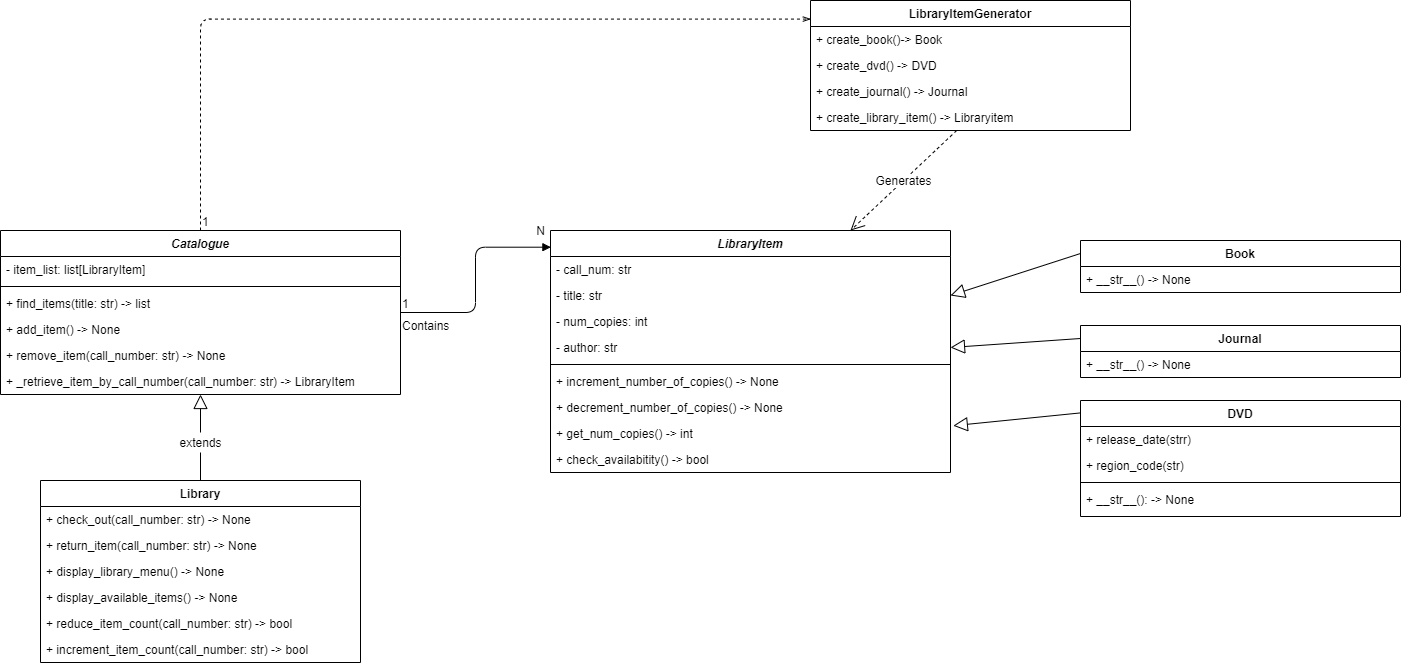

The diagram above was exported from draw.io. Its source (the exported page's mxGraphModel, read from the mxfile embedded in the PNG):
<mxGraphModel dx="1550" dy="1948" grid="1" gridSize="10" guides="1" tooltips="1" connect="1" arrows="1" fold="1" page="1" pageScale="1" pageWidth="827" pageHeight="1169" math="0" shadow="0">
  <root>
    <mxCell id="0" />
    <mxCell id="1" parent="0" />
    <mxCell id="p1MqjAtDSBSIUrhIDwsq-1" value="Library" style="swimlane;fontStyle=1;align=center;verticalAlign=top;childLayout=stackLayout;horizontal=1;startSize=26;horizontalStack=0;resizeParent=1;resizeParentMax=0;resizeLast=0;collapsible=1;marginBottom=0;" parent="1" vertex="1">
      <mxGeometry x="70" y="310" width="320" height="182" as="geometry" />
    </mxCell>
    <mxCell id="p1MqjAtDSBSIUrhIDwsq-4" value="+ check_out(call_number: str) -&gt; None" style="text;strokeColor=none;fillColor=none;align=left;verticalAlign=top;spacingLeft=4;spacingRight=4;overflow=hidden;rotatable=0;points=[[0,0.5],[1,0.5]];portConstraint=eastwest;" parent="p1MqjAtDSBSIUrhIDwsq-1" vertex="1">
      <mxGeometry y="26" width="320" height="26" as="geometry" />
    </mxCell>
    <mxCell id="p1MqjAtDSBSIUrhIDwsq-13" value="+ return_item(call_number: str) -&gt; None" style="text;strokeColor=none;fillColor=none;align=left;verticalAlign=top;spacingLeft=4;spacingRight=4;overflow=hidden;rotatable=0;points=[[0,0.5],[1,0.5]];portConstraint=eastwest;" parent="p1MqjAtDSBSIUrhIDwsq-1" vertex="1">
      <mxGeometry y="52" width="320" height="26" as="geometry" />
    </mxCell>
    <mxCell id="p1MqjAtDSBSIUrhIDwsq-14" value="+ display_library_menu() -&gt; None" style="text;strokeColor=none;fillColor=none;align=left;verticalAlign=top;spacingLeft=4;spacingRight=4;overflow=hidden;rotatable=0;points=[[0,0.5],[1,0.5]];portConstraint=eastwest;" parent="p1MqjAtDSBSIUrhIDwsq-1" vertex="1">
      <mxGeometry y="78" width="320" height="26" as="geometry" />
    </mxCell>
    <mxCell id="p1MqjAtDSBSIUrhIDwsq-15" value="+ display_available_items() -&gt; None" style="text;strokeColor=none;fillColor=none;align=left;verticalAlign=top;spacingLeft=4;spacingRight=4;overflow=hidden;rotatable=0;points=[[0,0.5],[1,0.5]];portConstraint=eastwest;" parent="p1MqjAtDSBSIUrhIDwsq-1" vertex="1">
      <mxGeometry y="104" width="320" height="26" as="geometry" />
    </mxCell>
    <mxCell id="p1MqjAtDSBSIUrhIDwsq-16" value="+ reduce_item_count(call_number: str) -&gt; bool" style="text;strokeColor=none;fillColor=none;align=left;verticalAlign=top;spacingLeft=4;spacingRight=4;overflow=hidden;rotatable=0;points=[[0,0.5],[1,0.5]];portConstraint=eastwest;" parent="p1MqjAtDSBSIUrhIDwsq-1" vertex="1">
      <mxGeometry y="130" width="320" height="26" as="geometry" />
    </mxCell>
    <mxCell id="p1MqjAtDSBSIUrhIDwsq-17" value="+ increment_item_count(call_number: str) -&gt; bool" style="text;strokeColor=none;fillColor=none;align=left;verticalAlign=top;spacingLeft=4;spacingRight=4;overflow=hidden;rotatable=0;points=[[0,0.5],[1,0.5]];portConstraint=eastwest;" parent="p1MqjAtDSBSIUrhIDwsq-1" vertex="1">
      <mxGeometry y="156" width="320" height="26" as="geometry" />
    </mxCell>
    <mxCell id="p1MqjAtDSBSIUrhIDwsq-5" value="Catalogue" style="swimlane;fontStyle=3;align=center;verticalAlign=top;childLayout=stackLayout;horizontal=1;startSize=26;horizontalStack=0;resizeParent=1;resizeParentMax=0;resizeLast=0;collapsible=1;marginBottom=0;" parent="1" vertex="1">
      <mxGeometry x="30" y="60" width="400" height="164" as="geometry">
        <mxRectangle x="30" y="60" width="90" height="26" as="alternateBounds" />
      </mxGeometry>
    </mxCell>
    <mxCell id="p1MqjAtDSBSIUrhIDwsq-6" value="- item_list: list[LibraryItem]&#10;" style="text;strokeColor=none;fillColor=none;align=left;verticalAlign=top;spacingLeft=4;spacingRight=4;overflow=hidden;rotatable=0;points=[[0,0.5],[1,0.5]];portConstraint=eastwest;" parent="p1MqjAtDSBSIUrhIDwsq-5" vertex="1">
      <mxGeometry y="26" width="400" height="26" as="geometry" />
    </mxCell>
    <mxCell id="p1MqjAtDSBSIUrhIDwsq-7" value="" style="line;strokeWidth=1;fillColor=none;align=left;verticalAlign=middle;spacingTop=-1;spacingLeft=3;spacingRight=3;rotatable=0;labelPosition=right;points=[];portConstraint=eastwest;" parent="p1MqjAtDSBSIUrhIDwsq-5" vertex="1">
      <mxGeometry y="52" width="400" height="8" as="geometry" />
    </mxCell>
    <mxCell id="p1MqjAtDSBSIUrhIDwsq-8" value="+ find_items(title: str) -&gt; list" style="text;strokeColor=none;fillColor=none;align=left;verticalAlign=top;spacingLeft=4;spacingRight=4;overflow=hidden;rotatable=0;points=[[0,0.5],[1,0.5]];portConstraint=eastwest;" parent="p1MqjAtDSBSIUrhIDwsq-5" vertex="1">
      <mxGeometry y="60" width="400" height="26" as="geometry" />
    </mxCell>
    <mxCell id="p1MqjAtDSBSIUrhIDwsq-9" value="+ add_item() -&gt; None" style="text;strokeColor=none;fillColor=none;align=left;verticalAlign=top;spacingLeft=4;spacingRight=4;overflow=hidden;rotatable=0;points=[[0,0.5],[1,0.5]];portConstraint=eastwest;" parent="p1MqjAtDSBSIUrhIDwsq-5" vertex="1">
      <mxGeometry y="86" width="400" height="26" as="geometry" />
    </mxCell>
    <mxCell id="p1MqjAtDSBSIUrhIDwsq-10" value="+ remove_item(call_number: str) -&gt; None" style="text;strokeColor=none;fillColor=none;align=left;verticalAlign=top;spacingLeft=4;spacingRight=4;overflow=hidden;rotatable=0;points=[[0,0.5],[1,0.5]];portConstraint=eastwest;" parent="p1MqjAtDSBSIUrhIDwsq-5" vertex="1">
      <mxGeometry y="112" width="400" height="26" as="geometry" />
    </mxCell>
    <mxCell id="p1MqjAtDSBSIUrhIDwsq-11" value="+ _retrieve_item_by_call_number(call_number: str) -&gt; LibraryItem" style="text;strokeColor=none;fillColor=none;align=left;verticalAlign=top;spacingLeft=4;spacingRight=4;overflow=hidden;rotatable=0;points=[[0,0.5],[1,0.5]];portConstraint=eastwest;" parent="p1MqjAtDSBSIUrhIDwsq-5" vertex="1">
      <mxGeometry y="138" width="400" height="26" as="geometry" />
    </mxCell>
    <mxCell id="p1MqjAtDSBSIUrhIDwsq-12" value="" style="endArrow=block;endFill=0;endSize=12;html=1;exitX=0.5;exitY=0;exitDx=0;exitDy=0;" parent="1" source="KYqAYhYaDTsOh1y19JVM-4" target="p1MqjAtDSBSIUrhIDwsq-5" edge="1">
      <mxGeometry width="160" relative="1" as="geometry">
        <mxPoint x="220" y="297" as="sourcePoint" />
        <mxPoint x="120" y="260" as="targetPoint" />
      </mxGeometry>
    </mxCell>
    <mxCell id="p1MqjAtDSBSIUrhIDwsq-18" value="LibraryItem" style="swimlane;fontStyle=3;align=center;verticalAlign=top;childLayout=stackLayout;horizontal=1;startSize=26;horizontalStack=0;resizeParent=1;resizeParentMax=0;resizeLast=0;collapsible=1;marginBottom=0;" parent="1" vertex="1">
      <mxGeometry x="580" y="60" width="400" height="242" as="geometry">
        <mxRectangle x="30" y="60" width="90" height="26" as="alternateBounds" />
      </mxGeometry>
    </mxCell>
    <mxCell id="p1MqjAtDSBSIUrhIDwsq-19" value="- call_num: str&#10;" style="text;strokeColor=none;fillColor=none;align=left;verticalAlign=top;spacingLeft=4;spacingRight=4;overflow=hidden;rotatable=0;points=[[0,0.5],[1,0.5]];portConstraint=eastwest;" parent="p1MqjAtDSBSIUrhIDwsq-18" vertex="1">
      <mxGeometry y="26" width="400" height="26" as="geometry" />
    </mxCell>
    <mxCell id="p1MqjAtDSBSIUrhIDwsq-25" value="- title: str&#10;" style="text;strokeColor=none;fillColor=none;align=left;verticalAlign=top;spacingLeft=4;spacingRight=4;overflow=hidden;rotatable=0;points=[[0,0.5],[1,0.5]];portConstraint=eastwest;" parent="p1MqjAtDSBSIUrhIDwsq-18" vertex="1">
      <mxGeometry y="52" width="400" height="26" as="geometry" />
    </mxCell>
    <mxCell id="p1MqjAtDSBSIUrhIDwsq-26" value="- num_copies: int&#10;" style="text;strokeColor=none;fillColor=none;align=left;verticalAlign=top;spacingLeft=4;spacingRight=4;overflow=hidden;rotatable=0;points=[[0,0.5],[1,0.5]];portConstraint=eastwest;" parent="p1MqjAtDSBSIUrhIDwsq-18" vertex="1">
      <mxGeometry y="78" width="400" height="26" as="geometry" />
    </mxCell>
    <mxCell id="p1MqjAtDSBSIUrhIDwsq-27" value="- author: str&#10;" style="text;strokeColor=none;fillColor=none;align=left;verticalAlign=top;spacingLeft=4;spacingRight=4;overflow=hidden;rotatable=0;points=[[0,0.5],[1,0.5]];portConstraint=eastwest;" parent="p1MqjAtDSBSIUrhIDwsq-18" vertex="1">
      <mxGeometry y="104" width="400" height="26" as="geometry" />
    </mxCell>
    <mxCell id="p1MqjAtDSBSIUrhIDwsq-20" value="" style="line;strokeWidth=1;fillColor=none;align=left;verticalAlign=middle;spacingTop=-1;spacingLeft=3;spacingRight=3;rotatable=0;labelPosition=right;points=[];portConstraint=eastwest;" parent="p1MqjAtDSBSIUrhIDwsq-18" vertex="1">
      <mxGeometry y="130" width="400" height="8" as="geometry" />
    </mxCell>
    <mxCell id="p1MqjAtDSBSIUrhIDwsq-21" value="+ increment_number_of_copies() -&gt; None" style="text;strokeColor=none;fillColor=none;align=left;verticalAlign=top;spacingLeft=4;spacingRight=4;overflow=hidden;rotatable=0;points=[[0,0.5],[1,0.5]];portConstraint=eastwest;" parent="p1MqjAtDSBSIUrhIDwsq-18" vertex="1">
      <mxGeometry y="138" width="400" height="26" as="geometry" />
    </mxCell>
    <mxCell id="p1MqjAtDSBSIUrhIDwsq-22" value="+ decrement_number_of_copies() -&gt; None" style="text;strokeColor=none;fillColor=none;align=left;verticalAlign=top;spacingLeft=4;spacingRight=4;overflow=hidden;rotatable=0;points=[[0,0.5],[1,0.5]];portConstraint=eastwest;" parent="p1MqjAtDSBSIUrhIDwsq-18" vertex="1">
      <mxGeometry y="164" width="400" height="26" as="geometry" />
    </mxCell>
    <mxCell id="p1MqjAtDSBSIUrhIDwsq-23" value="+ get_num_copies() -&gt; int" style="text;strokeColor=none;fillColor=none;align=left;verticalAlign=top;spacingLeft=4;spacingRight=4;overflow=hidden;rotatable=0;points=[[0,0.5],[1,0.5]];portConstraint=eastwest;" parent="p1MqjAtDSBSIUrhIDwsq-18" vertex="1">
      <mxGeometry y="190" width="400" height="26" as="geometry" />
    </mxCell>
    <mxCell id="p1MqjAtDSBSIUrhIDwsq-24" value="+ check_availabitity() -&gt; bool" style="text;strokeColor=none;fillColor=none;align=left;verticalAlign=top;spacingLeft=4;spacingRight=4;overflow=hidden;rotatable=0;points=[[0,0.5],[1,0.5]];portConstraint=eastwest;" parent="p1MqjAtDSBSIUrhIDwsq-18" vertex="1">
      <mxGeometry y="216" width="400" height="26" as="geometry" />
    </mxCell>
    <mxCell id="p1MqjAtDSBSIUrhIDwsq-28" value="Journal" style="swimlane;fontStyle=1;align=center;verticalAlign=top;childLayout=stackLayout;horizontal=1;startSize=26;horizontalStack=0;resizeParent=1;resizeParentMax=0;resizeLast=0;collapsible=1;marginBottom=0;" parent="1" vertex="1">
      <mxGeometry x="1110" y="155" width="320" height="52" as="geometry" />
    </mxCell>
    <mxCell id="p1MqjAtDSBSIUrhIDwsq-29" value="+ __str__() -&gt; None" style="text;strokeColor=none;fillColor=none;align=left;verticalAlign=top;spacingLeft=4;spacingRight=4;overflow=hidden;rotatable=0;points=[[0,0.5],[1,0.5]];portConstraint=eastwest;" parent="p1MqjAtDSBSIUrhIDwsq-28" vertex="1">
      <mxGeometry y="26" width="320" height="26" as="geometry" />
    </mxCell>
    <mxCell id="p1MqjAtDSBSIUrhIDwsq-36" value="Book" style="swimlane;fontStyle=1;align=center;verticalAlign=top;childLayout=stackLayout;horizontal=1;startSize=26;horizontalStack=0;resizeParent=1;resizeParentMax=0;resizeLast=0;collapsible=1;marginBottom=0;" parent="1" vertex="1">
      <mxGeometry x="1110" y="70" width="320" height="52" as="geometry" />
    </mxCell>
    <mxCell id="p1MqjAtDSBSIUrhIDwsq-37" value="+ __str__() -&gt; None" style="text;strokeColor=none;fillColor=none;align=left;verticalAlign=top;spacingLeft=4;spacingRight=4;overflow=hidden;rotatable=0;points=[[0,0.5],[1,0.5]];portConstraint=eastwest;" parent="p1MqjAtDSBSIUrhIDwsq-36" vertex="1">
      <mxGeometry y="26" width="320" height="26" as="geometry" />
    </mxCell>
    <mxCell id="p1MqjAtDSBSIUrhIDwsq-38" value="DVD" style="swimlane;fontStyle=1;align=center;verticalAlign=top;childLayout=stackLayout;horizontal=1;startSize=26;horizontalStack=0;resizeParent=1;resizeParentMax=0;resizeLast=0;collapsible=1;marginBottom=0;" parent="1" vertex="1">
      <mxGeometry x="1110" y="230" width="320" height="116" as="geometry" />
    </mxCell>
    <mxCell id="p1MqjAtDSBSIUrhIDwsq-39" value="+ release_date(strr)" style="text;strokeColor=none;fillColor=none;align=left;verticalAlign=top;spacingLeft=4;spacingRight=4;overflow=hidden;rotatable=0;points=[[0,0.5],[1,0.5]];portConstraint=eastwest;" parent="p1MqjAtDSBSIUrhIDwsq-38" vertex="1">
      <mxGeometry y="26" width="320" height="26" as="geometry" />
    </mxCell>
    <mxCell id="p1MqjAtDSBSIUrhIDwsq-42" value="+ region_code(str)" style="text;strokeColor=none;fillColor=none;align=left;verticalAlign=top;spacingLeft=4;spacingRight=4;overflow=hidden;rotatable=0;points=[[0,0.5],[1,0.5]];portConstraint=eastwest;" parent="p1MqjAtDSBSIUrhIDwsq-38" vertex="1">
      <mxGeometry y="52" width="320" height="26" as="geometry" />
    </mxCell>
    <mxCell id="p1MqjAtDSBSIUrhIDwsq-40" value="" style="line;strokeWidth=1;fillColor=none;align=left;verticalAlign=middle;spacingTop=-1;spacingLeft=3;spacingRight=3;rotatable=0;labelPosition=right;points=[];portConstraint=eastwest;" parent="p1MqjAtDSBSIUrhIDwsq-38" vertex="1">
      <mxGeometry y="78" width="320" height="8" as="geometry" />
    </mxCell>
    <mxCell id="p1MqjAtDSBSIUrhIDwsq-41" value="+ __str__(): -&gt; None" style="text;strokeColor=none;fillColor=none;align=left;verticalAlign=top;spacingLeft=4;spacingRight=4;overflow=hidden;rotatable=0;points=[[0,0.5],[1,0.5]];portConstraint=eastwest;" parent="p1MqjAtDSBSIUrhIDwsq-38" vertex="1">
      <mxGeometry y="86" width="320" height="30" as="geometry" />
    </mxCell>
    <mxCell id="p1MqjAtDSBSIUrhIDwsq-43" value="" style="endArrow=block;endFill=0;endSize=12;html=1;exitX=0;exitY=0.25;exitDx=0;exitDy=0;entryX=1;entryY=0.5;entryDx=0;entryDy=0;" parent="1" source="p1MqjAtDSBSIUrhIDwsq-36" target="p1MqjAtDSBSIUrhIDwsq-25" edge="1">
      <mxGeometry width="160" relative="1" as="geometry">
        <mxPoint x="1030" y="166" as="sourcePoint" />
        <mxPoint x="1030" y="80" as="targetPoint" />
      </mxGeometry>
    </mxCell>
    <mxCell id="p1MqjAtDSBSIUrhIDwsq-44" value="" style="endArrow=block;endFill=0;endSize=12;html=1;exitX=0;exitY=0.25;exitDx=0;exitDy=0;entryX=1;entryY=0.5;entryDx=0;entryDy=0;" parent="1" source="p1MqjAtDSBSIUrhIDwsq-28" target="p1MqjAtDSBSIUrhIDwsq-27" edge="1">
      <mxGeometry width="160" relative="1" as="geometry">
        <mxPoint x="1120" y="83" as="sourcePoint" />
        <mxPoint x="990" y="135" as="targetPoint" />
      </mxGeometry>
    </mxCell>
    <mxCell id="p1MqjAtDSBSIUrhIDwsq-45" value="" style="endArrow=block;endFill=0;endSize=12;html=1;exitX=0;exitY=0.107;exitDx=0;exitDy=0;entryX=1.007;entryY=0.2;entryDx=0;entryDy=0;exitPerimeter=0;entryPerimeter=0;" parent="1" source="p1MqjAtDSBSIUrhIDwsq-38" target="p1MqjAtDSBSIUrhIDwsq-23" edge="1">
      <mxGeometry width="160" relative="1" as="geometry">
        <mxPoint x="1130" y="93" as="sourcePoint" />
        <mxPoint x="1000" y="145" as="targetPoint" />
      </mxGeometry>
    </mxCell>
    <mxCell id="p1MqjAtDSBSIUrhIDwsq-46" value="Contains" style="endArrow=block;endFill=1;html=1;edgeStyle=orthogonalEdgeStyle;align=left;verticalAlign=top;entryX=0.001;entryY=0.069;entryDx=0;entryDy=0;entryPerimeter=0;" parent="1" source="p1MqjAtDSBSIUrhIDwsq-5" target="p1MqjAtDSBSIUrhIDwsq-18" edge="1">
      <mxGeometry x="-1" relative="1" as="geometry">
        <mxPoint x="430" y="77" as="sourcePoint" />
        <mxPoint x="530" y="270" as="targetPoint" />
      </mxGeometry>
    </mxCell>
    <mxCell id="p1MqjAtDSBSIUrhIDwsq-47" value="1" style="edgeLabel;resizable=0;html=1;align=left;verticalAlign=bottom;" parent="p1MqjAtDSBSIUrhIDwsq-46" connectable="0" vertex="1">
      <mxGeometry x="-1" relative="1" as="geometry" />
    </mxCell>
    <mxCell id="p1MqjAtDSBSIUrhIDwsq-48" value="LibraryItemGenerator" style="swimlane;fontStyle=1;align=center;verticalAlign=top;childLayout=stackLayout;horizontal=1;startSize=26;horizontalStack=0;resizeParent=1;resizeParentMax=0;resizeLast=0;collapsible=1;marginBottom=0;" parent="1" vertex="1">
      <mxGeometry x="840" y="-170" width="320" height="130" as="geometry" />
    </mxCell>
    <mxCell id="p1MqjAtDSBSIUrhIDwsq-49" value="+ create_book()-&gt; Book" style="text;strokeColor=none;fillColor=none;align=left;verticalAlign=top;spacingLeft=4;spacingRight=4;overflow=hidden;rotatable=0;points=[[0,0.5],[1,0.5]];portConstraint=eastwest;" parent="p1MqjAtDSBSIUrhIDwsq-48" vertex="1">
      <mxGeometry y="26" width="320" height="26" as="geometry" />
    </mxCell>
    <mxCell id="p1MqjAtDSBSIUrhIDwsq-50" value="+ create_dvd() -&gt; DVD" style="text;strokeColor=none;fillColor=none;align=left;verticalAlign=top;spacingLeft=4;spacingRight=4;overflow=hidden;rotatable=0;points=[[0,0.5],[1,0.5]];portConstraint=eastwest;" parent="p1MqjAtDSBSIUrhIDwsq-48" vertex="1">
      <mxGeometry y="52" width="320" height="26" as="geometry" />
    </mxCell>
    <mxCell id="p1MqjAtDSBSIUrhIDwsq-51" value="+ create_journal() -&gt; Journal" style="text;strokeColor=none;fillColor=none;align=left;verticalAlign=top;spacingLeft=4;spacingRight=4;overflow=hidden;rotatable=0;points=[[0,0.5],[1,0.5]];portConstraint=eastwest;" parent="p1MqjAtDSBSIUrhIDwsq-48" vertex="1">
      <mxGeometry y="78" width="320" height="26" as="geometry" />
    </mxCell>
    <mxCell id="p1MqjAtDSBSIUrhIDwsq-52" value="+ create_library_item() -&gt; Libraryitem" style="text;strokeColor=none;fillColor=none;align=left;verticalAlign=top;spacingLeft=4;spacingRight=4;overflow=hidden;rotatable=0;points=[[0,0.5],[1,0.5]];portConstraint=eastwest;" parent="p1MqjAtDSBSIUrhIDwsq-48" vertex="1">
      <mxGeometry y="104" width="320" height="26" as="geometry" />
    </mxCell>
    <mxCell id="p1MqjAtDSBSIUrhIDwsq-55" value="" style="endArrow=openThin;endFill=0;html=1;edgeStyle=orthogonalEdgeStyle;align=left;verticalAlign=top;entryX=0.001;entryY=0.143;entryDx=0;entryDy=0;entryPerimeter=0;exitX=0.5;exitY=0;exitDx=0;exitDy=0;dashed=1;" parent="1" source="p1MqjAtDSBSIUrhIDwsq-5" target="p1MqjAtDSBSIUrhIDwsq-48" edge="1">
      <mxGeometry x="-1" relative="1" as="geometry">
        <mxPoint x="330" y="-40" as="sourcePoint" />
        <mxPoint x="480.4000000000001" y="-105.30199999999991" as="targetPoint" />
      </mxGeometry>
    </mxCell>
    <mxCell id="p1MqjAtDSBSIUrhIDwsq-56" value="1" style="edgeLabel;resizable=0;html=1;align=left;verticalAlign=bottom;" parent="p1MqjAtDSBSIUrhIDwsq-55" connectable="0" vertex="1">
      <mxGeometry x="-1" relative="1" as="geometry" />
    </mxCell>
    <mxCell id="p1MqjAtDSBSIUrhIDwsq-60" value="Generates" style="endArrow=open;endSize=12;dashed=1;html=1;entryX=0.75;entryY=0;entryDx=0;entryDy=0;" parent="1" source="p1MqjAtDSBSIUrhIDwsq-52" target="p1MqjAtDSBSIUrhIDwsq-18" edge="1">
      <mxGeometry width="160" relative="1" as="geometry">
        <mxPoint x="1170" y="-121" as="sourcePoint" />
        <mxPoint x="1267.400881057269" y="80" as="targetPoint" />
      </mxGeometry>
    </mxCell>
    <mxCell id="KYqAYhYaDTsOh1y19JVM-1" value="N" style="text;html=1;align=center;verticalAlign=middle;resizable=0;points=[];autosize=1;" vertex="1" parent="1">
      <mxGeometry x="560" y="50" width="20" height="20" as="geometry" />
    </mxCell>
    <mxCell id="KYqAYhYaDTsOh1y19JVM-4" value="extends" style="text;html=1;align=center;verticalAlign=middle;resizable=0;points=[];autosize=1;" vertex="1" parent="1">
      <mxGeometry x="200" y="262" width="60" height="20" as="geometry" />
    </mxCell>
    <mxCell id="KYqAYhYaDTsOh1y19JVM-5" value="" style="endArrow=none;endFill=0;endSize=12;html=1;exitX=0.5;exitY=0;exitDx=0;exitDy=0;" edge="1" parent="1" source="p1MqjAtDSBSIUrhIDwsq-1" target="KYqAYhYaDTsOh1y19JVM-4">
      <mxGeometry width="160" relative="1" as="geometry">
        <mxPoint x="230" y="310" as="sourcePoint" />
        <mxPoint x="230" y="224" as="targetPoint" />
      </mxGeometry>
    </mxCell>
  </root>
</mxGraphModel>